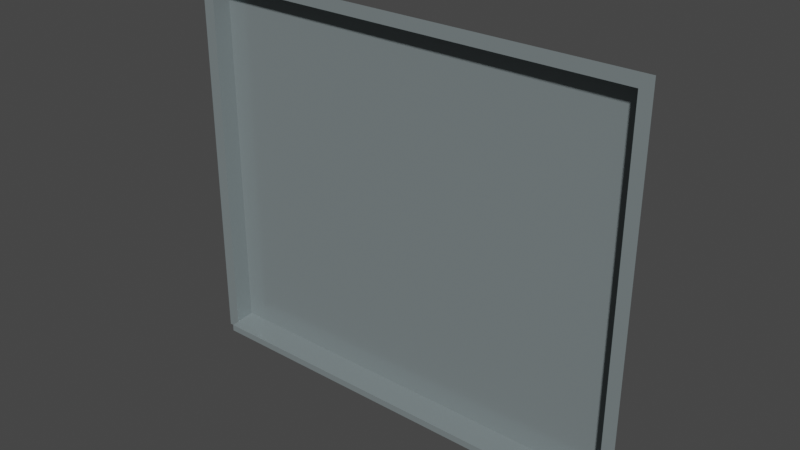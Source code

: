 # Source: df-fenster-1_5m_low.blend  (saved by Blender 3.6.13; exported with 4.5.12 LTS)
import bpy
from mathutils import Matrix  # noqa: F401  (used for matrix-valued properties, if any)

bpy.ops.wm.read_factory_settings(use_empty=True)
scene = bpy.context.scene
scene.name = 'Scene'

# ---- materials (node trees are filled in below, after node groups)
mat_ral_7001_silbergrau = bpy.data.materials.new('RAL 7001 Silbergrau')
mat_ral_7001_silbergrau.use_transparent_shadow = False
mat_glas = bpy.data.materials.new('Glas')
mat_glas.use_transparent_shadow = False
mat_glas.roughness = 0.2

# ---- node groups
ng_auto_smooth = bpy.data.node_groups.new('Auto Smooth', 'GeometryNodeTree')
_s = ng_auto_smooth.interface.new_socket(name='Geometry', in_out='OUTPUT', socket_type='NodeSocketGeometry')
_s = ng_auto_smooth.interface.new_socket(name='Geometry', in_out='INPUT', socket_type='NodeSocketGeometry')
_s = ng_auto_smooth.interface.new_socket(name='Angle', in_out='INPUT', socket_type='NodeSocketFloat')
_s.subtype = 'ANGLE'
_s.min_value = 0.0
_s.max_value = 3.142
ng_auto_smooth.is_modifier = True
_N = ng_auto_smooth.nodes; _L = ng_auto_smooth.links
n0 = _N.new('NodeGroupOutput'); n0.name = 'Group Output'; n0.location = (480, -100)
n1 = _N.new('NodeGroupInput'); n1.name = 'Group Input'; n1.location = (-420, -300)
n2 = _N.new('NodeGroupInput'); n2.name = 'Group Input.001'; n2.location = (-60, -100)
n3 = _N.new('GeometryNodeSetShadeSmooth'); n3.name = 'Set Shade Smooth'; n3.location = (120, -100)
n3.domain = 'EDGE'
n4 = _N.new('GeometryNodeSetShadeSmooth'); n4.name = 'Set Shade Smooth.001'; n4.location = (300, -100)
n5 = _N.new('GeometryNodeInputMeshEdgeAngle'); n5.name = 'Edge Angle'; n5.location = (-420, -220)
n6 = _N.new('GeometryNodeInputEdgeSmooth'); n6.name = 'Is Edge Smooth'; n6.location = (-60, -160)
n7 = _N.new('GeometryNodeInputShadeSmooth'); n7.name = 'Is Face Smooth'; n7.location = (-240, -340)
n8 = _N.new('FunctionNodeBooleanMath'); n8.name = 'Boolean Math'; n8.location = (-60, -220)
n9 = _N.new('FunctionNodeCompare'); n9.name = 'Compare'; n9.location = (-240, -180)
n9.operation = 'LESS_EQUAL'
_L.new(n5.outputs[0], n9.inputs[0])
_L.new(n4.outputs[0], n0.inputs[0])
_L.new(n1.outputs[1], n9.inputs[1])
_L.new(n9.outputs[0], n8.inputs[0])
_L.new(n7.outputs[0], n8.inputs[1])
_L.new(n2.outputs[0], n3.inputs[0])
_L.new(n6.outputs[0], n3.inputs[1])
_L.new(n3.outputs[0], n4.inputs[0])
_L.new(n8.outputs[0], n3.inputs[2])
n0.is_active_output = True

# ---- material node trees
mat_ral_7001_silbergrau.use_nodes = True; mat_ral_7001_silbergrau.node_tree.nodes.clear()
_N = mat_ral_7001_silbergrau.node_tree.nodes; _L = mat_ral_7001_silbergrau.node_tree.links
n0 = _N.new('ShaderNodeBsdfPrincipled'); n0.name = 'Principled BSDF'; n0.location = (10, 300)
n0.distribution = 'GGX'
n0.subsurface_method = 'RANDOM_WALK_SKIN'
n0.inputs[0].default_value = (0.2542, 0.3005, 0.3095, 1.0)
n0.inputs[1].default_value = 0.3
n0.inputs[2].default_value = 0.1984
n0.inputs[3].default_value = 1.45
n0.inputs[11].default_value = 0.0
n0.inputs[13].default_value = 0.1667
n0.inputs[20].default_value = 0.05
n0.inputs[27].default_value = (0.0, 0.0, 0.0, 1.0)
n0.inputs[28].default_value = 1.0
n1 = _N.new('ShaderNodeOutputMaterial'); n1.name = 'Material-Ausgabe'; n1.location = (300, 300)
_L.new(n0.outputs[0], n1.inputs[0])
n1.is_active_output = True
mat_glas.use_nodes = True; mat_glas.node_tree.nodes.clear()
_N = mat_glas.node_tree.nodes; _L = mat_glas.node_tree.links
n0 = _N.new('ShaderNodeOutputMaterial'); n0.name = 'Material-Ausgabe'; n0.location = (300, 300)
n1 = _N.new('ShaderNodeBsdfGlass'); n1.name = 'Glas BSDF'; n1.location = (10, 300)
n1.distribution = 'BECKMANN'
n1.inputs[0].default_value = (0.6383, 0.6383, 0.6383, 1.0)
n1.inputs[1].default_value = 0.03
n1.inputs[2].default_value = 25.15
_L.new(n1.outputs[0], n0.inputs[0])
n0.is_active_output = True

# ---- world
world_world = bpy.data.worlds.new('World'); scene.world = world_world
world_world.use_nodes = True; world_world.node_tree.nodes.clear()
_N = world_world.node_tree.nodes; _L = world_world.node_tree.links
n0 = _N.new('ShaderNodeOutputWorld'); n0.name = 'World Output'; n0.location = (300, 300)
n1 = _N.new('ShaderNodeBackground'); n1.name = 'Background'; n1.location = (10, 300)
n1.inputs[0].default_value = (0.05088, 0.05088, 0.05088, 1.0)
_L.new(n1.outputs[0], n0.inputs[0])
n0.is_active_output = True
world_world.color = (0.05088, 0.05088, 0.05088)
world_world.use_sun_shadow = False
world_world.sun_shadow_jitter_overblur = 0.0

# ---- meshes
me_fl_che = bpy.data.meshes.new('Fläche')
me_fl_che.from_pydata([(0.95, -2.608e-08, 1.55), (0.9, -3.837e-07, 5.96e-08), (-0.95, -1.453e-07, 1.55), (0.9, -2.608e-08, 1.5), (-0.9, -1.453e-07, 1.5), (-0.9, -3.241e-07, 0.0), (-0.9, 0.08, 0.006972), (-0.9, 0.08, 1.5), (0.9, 0.08, 1.5), (0.9, 0.08, 0.006972), (-0.9, -2.049e-07, -0.03), (0.9, -8.568e-08, -0.03), (-0.9, -0.03, -0.03), (0.9, -0.03, -0.03), (-0.9, -0.03, -0.002615), (0.9, -0.03, -0.002615), (-0.95, -7.264e-08, 0.0), (0.95, -5.588e-08, 0.0), (-0.95, -2.049e-07, -0.03), (0.95, -8.568e-08, -0.03)], [], [(13, 12, 10, 11), (8, 7, 6, 9), (2, 16, 5, 4), (5, 1, 9, 6), (4, 5, 6, 7), (1, 5, 14, 15), (5, 10, 12, 14), (1, 15, 13, 11), (13, 15, 14, 12), (4, 7, 8, 3), (9, 1, 3, 8), (1, 17, 0, 3), (2, 4, 3, 0), (16, 18, 10, 5), (11, 19, 17, 1)])
_uv = me_fl_che.uv_layers.new(name='UV-Map')
_uv.uv.foreach_set('vector', [0.0, 0.0, 0.0, 0.0, 0.0, 0.0, 0.0, 0.0, 0.0, 0.0, 0.03125, 0.9737, 0.9688, 0.9737, 0.0, 0.0, 0.0, 1.0, 0.0, 0.0, 0.9688, 0.9737, 0.03125, 0.9737, 0.9688, 0.9737, 0.0, 0.0, 0.9687, 0.02632, 0.9688, 0.9737, 0.03125, 0.9737, 0.9688, 0.9737, 0.9688, 0.9737, 0.03125, 0.9737, 0.0, 0.0, 0.0, 0.0, 0.0, 0.0, 0.0, 0.0, 0.0, 0.0, 0.0, 0.0, 0.0, 0.0, 0.0, 0.0, 0.0, 0.0, 0.0, 0.0, 0.0, 0.0, 0.0, 0.0, 0.0, 0.0, 0.0, 0.0, 0.0, 0.0, 0.0, 0.0, 0.03125, 0.9737, 0.03125, 0.9737, 0.03125, 0.02632, 0.0, 0.0, 0.9687, 0.02632, 0.0, 0.0, 0.0, 0.0, 0.03125, 0.02632, 0.0, 0.0, 0.0, 0.0, 0.0, 0.0, 0.0, 0.0, 0.0, 1.0, 0.03125, 0.9737, 0.0, 0.0, 0.0, 0.0, 0.0, 0.0, 0.0, 0.0, 0.0, 0.0, 0.0, 0.0, 0.0, 0.0, 0.0, 0.0, 0.0, 0.0, 0.0, 0.0])
me_fl_che.materials.append(mat_ral_7001_silbergrau)
me_fl_che.materials.append(mat_glas)
me_fl_che.update()

# ---- objects
ob_df_fenster_1_5m_low = bpy.data.objects.new('df-fenster-1,5m_low', me_fl_che)

# ---- transforms, parenting, visibility, modifiers, constraints
ob_df_fenster_1_5m_low.location = (0.0, 0.0, 0.0)
_m = ob_df_fenster_1_5m_low.modifiers.new('Auto Smooth', 'NODES')
_m.node_group = ng_auto_smooth
_gi = [s.identifier for s in ng_auto_smooth.interface.items_tree if s.item_type == 'SOCKET' and s.in_out == 'INPUT']
_m[_gi[1]] = 0.5236  # Angle

# ---- collection membership
scene.collection.objects.link(ob_df_fenster_1_5m_low)

# ---- scene / render settings (as saved in the file)
scene.frame_start = 1; scene.frame_end = 250; scene.frame_set(0)
scene.render.engine = 'BLENDER_EEVEE_NEXT'
scene.cycles.sampling_pattern = 'TABULATED_SOBOL'
scene.view_settings.view_transform = 'Filmic'
bpy.context.view_layer.update()

# ---- added for rendering (the .blend has no active camera and no usable light): camera, sun
cam_auto = bpy.data.cameras.new('AutoCamera')
cam_auto.lens = 50.0
cam_auto.sensor_width = 36.0
cam_auto.clip_end = 1000.0
ob_auto_camera = bpy.data.objects.new('AutoCamera', cam_auto)
scene.collection.objects.link(ob_auto_camera)
ob_auto_camera.location = (2.2886, -2.72132, 2.59088)
ob_auto_camera.rotation_euler = (1.09748, -7.21219e-08, 0.694738)
scene.camera = ob_auto_camera
light_auto_sun = bpy.data.lights.new('AutoSun', 'SUN')
light_auto_sun.energy = 3.0
light_auto_sun.angle = 0.0523599
ob_auto_sun = bpy.data.objects.new('AutoSun', light_auto_sun)
scene.collection.objects.link(ob_auto_sun)
ob_auto_sun.rotation_euler = (0.872665, 0.174533, 0.523599)
bpy.context.view_layer.update()
